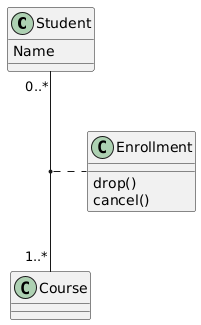

The diagram above was rendered by PlantUML. Its source (embedded in the PNG):
@startuml
class Student {
  Name
}
Student "0..*" -- "1..*" Course
(Student, Course) . Enrollment

class Enrollment {
  drop()
  cancel()
}
@enduml